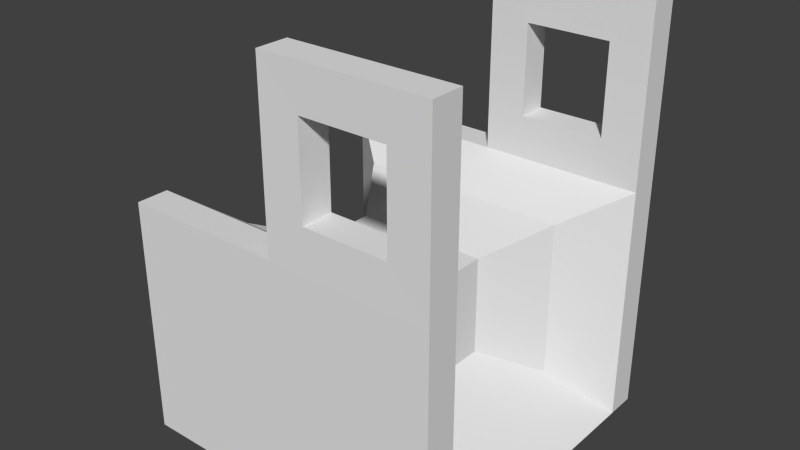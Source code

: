 # Source: Part.blend  (saved by Blender 2.72.0; exported with 4.5.12 LTS)
import bpy
from mathutils import Matrix  # noqa: F401  (used for matrix-valued properties, if any)

bpy.ops.wm.read_factory_settings(use_empty=True)
scene = bpy.context.scene
scene.name = 'Scene'

# ---- collections
col_collection_1 = bpy.data.collections.new('Collection 1'); scene.collection.children.link(col_collection_1)

# ---- world
world_world = bpy.data.worlds.new('World'); scene.world = world_world
world_world.color = (0.05088, 0.05088, 0.05088)
world_world.use_sun_shadow = False
world_world.sun_shadow_jitter_overblur = 0.0
world_world.cycles.sampling_method = 'MANUAL'
world_world.cycles.sample_map_resolution = 256

# ---- meshes
me_cube_001 = bpy.data.meshes.new('Cube.001')
me_cube_001.from_pydata([(-1.0, -1.0, -0.4774), (-1.0, 1.0, -0.4774), (1.0, 1.0, -0.4774), (1.0, -1.0, -0.4774), (-1.0, -1.0, 1.0), (-1.0, 1.0, 1.0), (1.0, 1.0, 1.0), (1.0, -1.0, 1.0), (0.0, 1.0, 1.0), (0.0, 1.0, -0.4774), (0.0, -1.0, 1.0), (0.0, -1.0, -0.4774), (-1.0, 0.0, -0.4774), (1.0, 0.0, -0.4774), (0.0, 0.0, -0.4774), (-1.0, 0.8158, 1.0), (1.0, 0.8158, -0.4774), (-1.0, 0.8158, -0.4774), (1.0, 0.8158, 1.0), (0.0, 0.8158, -0.4774), (0.0, 0.8158, 1.0), (-1.0, -0.8026, -0.4774), (1.0, -0.8026, 1.0), (0.0, -0.8026, -0.4774), (0.0, -0.8026, 1.0), (-1.0, -0.8026, 1.0), (1.0, -0.8026, -0.4774), (1.0, 1.0, 2.071), (1.0, -1.0, 2.071), (0.0, 1.0, 2.071), (0.0, -1.0, 2.071), (1.0, 0.8158, 2.071), (0.0, 0.8158, 2.071), (1.0, -0.8026, 2.071), (0.0, -0.8026, 2.071), (0.7582, 0.9973, 1.259), (0.7582, -0.9973, 1.259), (0.2418, 0.9973, 1.259), (0.2418, -0.9973, 1.259), (0.7582, 0.8136, 1.259), (0.2418, 0.8136, 1.259), (0.7582, -0.8004, 1.259), (0.2418, -0.8004, 1.259), (0.7582, 0.9973, 1.812), (0.7582, -0.9973, 1.812), (0.2418, 0.9973, 1.812), (0.2418, -0.9973, 1.812), (0.7582, 0.8136, 1.812), (0.2418, 0.8136, 1.812), (0.7582, -0.8004, 1.812), (0.2418, -0.8004, 1.812), (-0.664, 0.001474, -0.1795), (0.664, 0.001474, -0.1795), (-0.664, 0.5431, 0.8014), (0.664, 0.5431, -0.1795), (-0.664, 0.5431, -0.1795), (0.664, 0.5431, 0.8014), (0.0, 0.5431, 0.8014), (-0.664, -0.5314, -0.1795), (0.664, -0.5314, 0.8014), (0.0, -0.5314, 0.8014), (-0.664, -0.5314, 0.8014), (0.664, -0.5314, -0.1795), (-0.413, 0.003451, 0.6531), (-0.413, 0.003451, 0.04292), (0.413, 0.003451, 0.6531), (0.413, 0.003451, 0.04292), (0.0, 0.003451, 0.6531), (-0.413, 0.1774, 0.6531), (0.413, 0.1774, 0.04292), (-0.413, 0.1774, 0.04292), (0.413, 0.1774, 0.6531), (0.0, 0.1774, 0.6531), (-0.413, -0.1677, 0.04292), (0.413, -0.1677, 0.6531), (0.0, -0.1677, 0.6531), (-0.413, -0.1677, 0.6531), (0.413, -0.1677, 0.04292)], [], [(15, 5, 1, 17), (8, 6, 2, 9), (22, 7, 3, 26), (10, 4, 0, 11), (19, 9, 2, 16), (20, 8, 5, 15), (5, 8, 9, 1), (7, 10, 11, 3), (17, 1, 9, 19), (22, 24, 42, 41), (20, 15, 53, 57), (18, 20, 57, 56), (23, 14, 13, 26), (16, 18, 56, 54), (21, 12, 14, 23), (12, 21, 58, 51), (22, 26, 62, 59), (14, 19, 16, 13), (21, 25, 61, 58), (12, 17, 19, 14), (25, 24, 60, 61), (6, 18, 16, 2), (24, 22, 59, 60), (4, 25, 21, 0), (11, 23, 26, 3), (10, 24, 25, 4), (0, 21, 23, 11), (8, 29, 45, 37), (31, 27, 29, 32), (28, 33, 34, 30), (8, 20, 32, 29), (18, 6, 27, 31), (24, 10, 30, 34), (30, 10, 38, 46), (7, 22, 33, 28), (6, 8, 37, 35), (36, 41, 42, 38), (44, 49, 41, 36), (46, 50, 49, 44), (38, 42, 50, 46), (32, 20, 40, 48), (20, 18, 39, 40), (33, 22, 41, 49), (31, 32, 48, 47), (7, 28, 44, 36), (10, 7, 36, 38), (28, 30, 46, 44), (27, 6, 35, 43), (29, 27, 43, 45), (18, 31, 47, 39), (24, 34, 50, 42), (34, 33, 49, 50), (35, 39, 47, 43), (43, 47, 48, 45), (45, 48, 40, 37), (37, 40, 39, 35), (57, 53, 68, 72), (56, 57, 72, 71), (54, 56, 71, 69), (51, 58, 73, 64), (59, 62, 77, 74), (58, 61, 76, 73), (61, 60, 75, 76), (60, 59, 74, 75), (15, 17, 55, 53), (13, 16, 54, 52), (26, 13, 52, 62), (17, 12, 51, 55), (76, 63, 64, 73), (71, 65, 66, 69), (75, 67, 63, 76), (74, 65, 67, 75), (63, 68, 70, 64), (67, 72, 68, 63), (65, 71, 72, 67), (65, 74, 77, 66), (53, 55, 70, 68), (52, 54, 69, 66), (62, 52, 66, 77), (55, 51, 64, 70)])
me_cube_001.use_remesh_preserve_volume = False
me_cube_001.use_remesh_preserve_attributes = False
me_cube_001.use_mirror_vertex_groups = False
me_cube_001.update()

# ---- objects
ob_cube = bpy.data.objects.new('Cube', me_cube_001)

# ---- transforms, parenting, visibility, modifiers, constraints
ob_cube.location = (0.0, 0.0, 0.0)
ob_cube.lineart.crease_threshold = 0.0

# ---- collection membership
col_collection_1.objects.link(ob_cube)

# ---- scene / render settings (as saved in the file)
scene.frame_start = 1; scene.frame_end = 250; scene.frame_set(1)
scene.render.engine = 'BLENDER_EEVEE_NEXT'
scene.render.resolution_percentage = 50
scene.render.dither_intensity = 0.0
scene.cycles.use_denoising = False
scene.cycles.samples = 10
scene.cycles.sampling_pattern = 'TABULATED_SOBOL'
scene.cycles.light_sampling_threshold = 0.0
scene.cycles.use_adaptive_sampling = False
scene.cycles.use_light_tree = False
scene.cycles.blur_glossy = 0.0
scene.cycles.pixel_filter_type = 'GAUSSIAN'
scene.cycles.sample_clamp_indirect = 0.0
scene.view_settings.view_transform = 'Standard'
bpy.context.view_layer.update()

# ---- added for rendering (the .blend has no active camera and no usable light): camera, sun
cam_auto = bpy.data.cameras.new('AutoCamera')
cam_auto.lens = 50.0
cam_auto.sensor_width = 36.0
cam_auto.clip_end = 1000.0
ob_auto_camera = bpy.data.objects.new('AutoCamera', cam_auto)
scene.collection.objects.link(ob_auto_camera)
ob_auto_camera.location = (3.52267, -4.2272, 3.6151)
ob_auto_camera.rotation_euler = (1.09748, -7.21219e-08, 0.694738)
scene.camera = ob_auto_camera
light_auto_sun = bpy.data.lights.new('AutoSun', 'SUN')
light_auto_sun.energy = 3.0
light_auto_sun.angle = 0.0523599
ob_auto_sun = bpy.data.objects.new('AutoSun', light_auto_sun)
scene.collection.objects.link(ob_auto_sun)
ob_auto_sun.rotation_euler = (0.872665, 0.174533, 0.523599)
bpy.context.view_layer.update()

